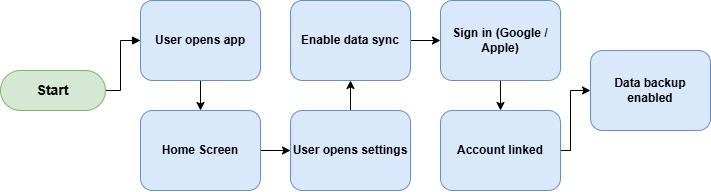

The diagram above was exported from draw.io. Its source (the exported page's mxGraphModel, read from the mxfile embedded in the PNG):
<mxGraphModel dx="1216" dy="720" grid="1" gridSize="10" guides="1" tooltips="1" connect="1" arrows="1" fold="1" page="1" pageScale="1" pageWidth="850" pageHeight="1100" math="0" shadow="0">
  <root>
    <mxCell id="0" />
    <mxCell id="1" parent="0" />
    <mxCell id="oKV8mpm2iqd4rSfKbmFx-1" edge="1" parent="1" source="oKV8mpm2iqd4rSfKbmFx-2" style="edgeStyle=orthogonalEdgeStyle;rounded=0;orthogonalLoop=1;jettySize=auto;html=1;exitX=1;exitY=0.5;exitDx=0;exitDy=0;entryX=0;entryY=0.5;entryDx=0;entryDy=0;endArrow=block;endFill=1;" target="oKV8mpm2iqd4rSfKbmFx-4">
      <mxGeometry relative="1" as="geometry">
        <Array as="points">
          <mxPoint x="130" y="290" />
          <mxPoint x="130" y="240" />
        </Array>
      </mxGeometry>
    </mxCell>
    <mxCell id="oKV8mpm2iqd4rSfKbmFx-2" parent="1" style="rounded=1;whiteSpace=wrap;html=1;arcSize=50;strokeColor=#82b366;strokeWidth=1;fillColor=#d5e8d4;whiteSpace=wrap;align=center;verticalAlign=middle;spacingLeft=0;fontStyle=1;fontSize=14;spacing=10;" value="Start" vertex="1">
      <mxGeometry height="40" width="105" x="10" y="270" as="geometry" />
    </mxCell>
    <mxCell id="oKV8mpm2iqd4rSfKbmFx-3" edge="1" parent="1" source="oKV8mpm2iqd4rSfKbmFx-4" style="edgeStyle=orthogonalEdgeStyle;rounded=0;orthogonalLoop=1;jettySize=auto;html=1;exitX=0.5;exitY=1;exitDx=0;exitDy=0;entryX=0.5;entryY=0;entryDx=0;entryDy=0;" target="oKV8mpm2iqd4rSfKbmFx-6">
      <mxGeometry relative="1" as="geometry" />
    </mxCell>
    <mxCell id="oKV8mpm2iqd4rSfKbmFx-4" parent="1" style="rounded=1;whiteSpace=wrap;html=1;fontStyle=1;fillColor=#dae8fc;strokeColor=#6c8ebf;" value="User opens app" vertex="1">
      <mxGeometry height="80" width="120" x="150" y="200" as="geometry" />
    </mxCell>
    <mxCell id="oKV8mpm2iqd4rSfKbmFx-5" edge="1" parent="1" source="oKV8mpm2iqd4rSfKbmFx-6" style="edgeStyle=orthogonalEdgeStyle;rounded=0;orthogonalLoop=1;jettySize=auto;html=1;" target="oKV8mpm2iqd4rSfKbmFx-8" value="">
      <mxGeometry relative="1" as="geometry" />
    </mxCell>
    <mxCell id="oKV8mpm2iqd4rSfKbmFx-6" parent="1" style="rounded=1;whiteSpace=wrap;html=1;fontStyle=1;fillColor=#dae8fc;strokeColor=#6c8ebf;" value="Home Screen" vertex="1">
      <mxGeometry height="80" width="120" x="150" y="310" as="geometry" />
    </mxCell>
    <mxCell id="oKV8mpm2iqd4rSfKbmFx-7" edge="1" parent="1" source="oKV8mpm2iqd4rSfKbmFx-8" style="edgeStyle=orthogonalEdgeStyle;rounded=0;orthogonalLoop=1;jettySize=auto;html=1;exitX=0.5;exitY=0;exitDx=0;exitDy=0;entryX=0.5;entryY=1;entryDx=0;entryDy=0;" target="oKV8mpm2iqd4rSfKbmFx-10">
      <mxGeometry relative="1" as="geometry" />
    </mxCell>
    <mxCell id="oKV8mpm2iqd4rSfKbmFx-8" parent="1" style="rounded=1;whiteSpace=wrap;html=1;fontStyle=1;fillColor=#dae8fc;strokeColor=#6c8ebf;" value="User opens settings" vertex="1">
      <mxGeometry height="80" width="120" x="300" y="310" as="geometry" />
    </mxCell>
    <mxCell id="oKV8mpm2iqd4rSfKbmFx-9" edge="1" parent="1" source="oKV8mpm2iqd4rSfKbmFx-10" style="edgeStyle=orthogonalEdgeStyle;rounded=0;orthogonalLoop=1;jettySize=auto;html=1;exitX=1;exitY=0.5;exitDx=0;exitDy=0;entryX=0;entryY=0.5;entryDx=0;entryDy=0;" target="oKV8mpm2iqd4rSfKbmFx-11">
      <mxGeometry relative="1" as="geometry" />
    </mxCell>
    <mxCell id="oKV8mpm2iqd4rSfKbmFx-10" parent="1" style="rounded=1;whiteSpace=wrap;html=1;fontStyle=1;fillColor=#dae8fc;strokeColor=#6c8ebf;" value="Enable data sync" vertex="1">
      <mxGeometry height="80" width="120" x="300" y="200" as="geometry" />
    </mxCell>
    <mxCell id="oKV8mpm2iqd4rSfKbmFx-13" edge="1" parent="1" source="oKV8mpm2iqd4rSfKbmFx-11" style="edgeStyle=orthogonalEdgeStyle;rounded=0;orthogonalLoop=1;jettySize=auto;html=1;" target="oKV8mpm2iqd4rSfKbmFx-12" value="">
      <mxGeometry relative="1" as="geometry" />
    </mxCell>
    <mxCell id="oKV8mpm2iqd4rSfKbmFx-11" parent="1" style="rounded=1;whiteSpace=wrap;html=1;fontStyle=1;fillColor=#dae8fc;strokeColor=#6c8ebf;" value="Sign in (Google / Apple)" vertex="1">
      <mxGeometry height="80" width="120" x="450" y="200" as="geometry" />
    </mxCell>
    <mxCell id="oKV8mpm2iqd4rSfKbmFx-15" edge="1" parent="1" source="oKV8mpm2iqd4rSfKbmFx-12" style="edgeStyle=orthogonalEdgeStyle;rounded=0;orthogonalLoop=1;jettySize=auto;html=1;exitX=1;exitY=0.5;exitDx=0;exitDy=0;entryX=0;entryY=0.5;entryDx=0;entryDy=0;" target="oKV8mpm2iqd4rSfKbmFx-14">
      <mxGeometry relative="1" as="geometry">
        <Array as="points">
          <mxPoint x="580" y="350" />
          <mxPoint x="580" y="290" />
        </Array>
      </mxGeometry>
    </mxCell>
    <mxCell id="oKV8mpm2iqd4rSfKbmFx-12" parent="1" style="rounded=1;whiteSpace=wrap;html=1;fontStyle=1;fillColor=#dae8fc;strokeColor=#6c8ebf;" value="Account linked" vertex="1">
      <mxGeometry height="80" width="120" x="450" y="310" as="geometry" />
    </mxCell>
    <mxCell id="oKV8mpm2iqd4rSfKbmFx-14" parent="1" style="rounded=1;whiteSpace=wrap;html=1;fontStyle=1;fillColor=#dae8fc;strokeColor=#6c8ebf;" value="Data backup enabled" vertex="1">
      <mxGeometry height="80" width="120" x="600" y="250" as="geometry" />
    </mxCell>
  </root>
</mxGraphModel>